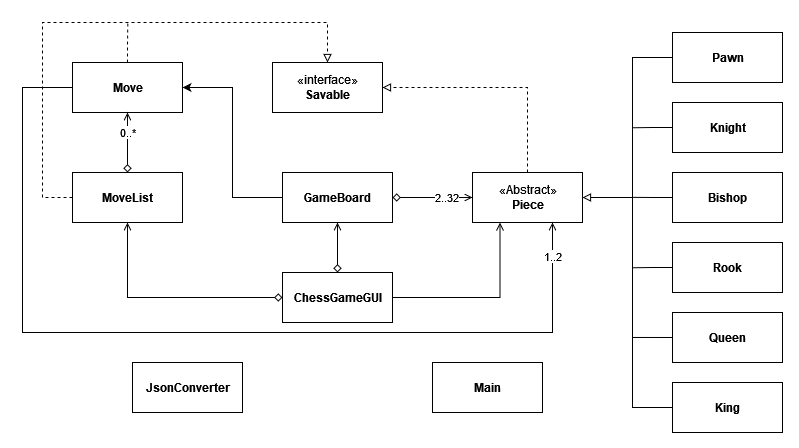

The diagram above was exported from draw.io. Its source (the exported page's mxGraphModel, read from the mxfile embedded in the PNG):
<mxGraphModel dx="1024" dy="533" grid="1" gridSize="10" guides="1" tooltips="1" connect="1" arrows="1" fold="1" page="1" pageScale="1" pageWidth="827" pageHeight="1169" math="0" shadow="0">
  <root>
    <mxCell id="WIyWlLk6GJQsqaUBKTNV-0" />
    <mxCell id="WIyWlLk6GJQsqaUBKTNV-1" parent="WIyWlLk6GJQsqaUBKTNV-0" />
    <mxCell id="XbdSWBtqqr1t60KT2_06-113" style="edgeStyle=orthogonalEdgeStyle;rounded=0;orthogonalLoop=1;jettySize=auto;html=1;entryX=1;entryY=0.5;entryDx=0;entryDy=0;startArrow=none;startFill=0;endArrow=block;endFill=0;dashed=1;" edge="1" parent="WIyWlLk6GJQsqaUBKTNV-1" source="XbdSWBtqqr1t60KT2_06-48" target="XbdSWBtqqr1t60KT2_06-89">
      <mxGeometry relative="1" as="geometry">
        <Array as="points">
          <mxPoint x="525" y="75" />
        </Array>
      </mxGeometry>
    </mxCell>
    <mxCell id="XbdSWBtqqr1t60KT2_06-48" value="&lt;div&gt;«Abstract»&lt;b&gt;&lt;br&gt;&lt;/b&gt;&lt;/div&gt;&lt;div&gt;&lt;b&gt;Piece&lt;/b&gt;&lt;/div&gt;" style="html=1;" vertex="1" parent="WIyWlLk6GJQsqaUBKTNV-1">
      <mxGeometry x="470" y="160" width="110" height="50" as="geometry" />
    </mxCell>
    <mxCell id="XbdSWBtqqr1t60KT2_06-103" style="edgeStyle=orthogonalEdgeStyle;rounded=0;orthogonalLoop=1;jettySize=auto;html=1;exitX=0;exitY=0.5;exitDx=0;exitDy=0;startArrow=none;startFill=0;endArrow=block;endFill=0;" edge="1" parent="WIyWlLk6GJQsqaUBKTNV-1" source="XbdSWBtqqr1t60KT2_06-49" target="XbdSWBtqqr1t60KT2_06-48">
      <mxGeometry relative="1" as="geometry">
        <mxPoint x="580" y="180" as="targetPoint" />
        <Array as="points">
          <mxPoint x="630" y="45" />
          <mxPoint x="630" y="185" />
        </Array>
      </mxGeometry>
    </mxCell>
    <mxCell id="XbdSWBtqqr1t60KT2_06-49" value="Pawn" style="html=1;fontStyle=1" vertex="1" parent="WIyWlLk6GJQsqaUBKTNV-1">
      <mxGeometry x="670" y="20" width="110" height="50" as="geometry" />
    </mxCell>
    <mxCell id="XbdSWBtqqr1t60KT2_06-79" style="edgeStyle=orthogonalEdgeStyle;rounded=0;orthogonalLoop=1;jettySize=auto;html=1;exitX=0;exitY=0.5;exitDx=0;exitDy=0;startArrow=none;startFill=0;endArrow=none;endFill=0;" edge="1" parent="WIyWlLk6GJQsqaUBKTNV-1" source="XbdSWBtqqr1t60KT2_06-59">
      <mxGeometry relative="1" as="geometry">
        <mxPoint x="630" y="115.27272727272725" as="targetPoint" />
      </mxGeometry>
    </mxCell>
    <mxCell id="XbdSWBtqqr1t60KT2_06-59" value="Knight" style="html=1;fontStyle=1" vertex="1" parent="WIyWlLk6GJQsqaUBKTNV-1">
      <mxGeometry x="670" y="90" width="110" height="50" as="geometry" />
    </mxCell>
    <mxCell id="XbdSWBtqqr1t60KT2_06-104" style="edgeStyle=orthogonalEdgeStyle;rounded=0;orthogonalLoop=1;jettySize=auto;html=1;exitX=0;exitY=0.5;exitDx=0;exitDy=0;startArrow=none;startFill=0;endArrow=none;endFill=0;" edge="1" parent="WIyWlLk6GJQsqaUBKTNV-1" source="XbdSWBtqqr1t60KT2_06-60">
      <mxGeometry relative="1" as="geometry">
        <mxPoint x="630" y="184.8571428571429" as="targetPoint" />
      </mxGeometry>
    </mxCell>
    <mxCell id="XbdSWBtqqr1t60KT2_06-60" value="Bishop" style="html=1;fontStyle=1" vertex="1" parent="WIyWlLk6GJQsqaUBKTNV-1">
      <mxGeometry x="670" y="160" width="110" height="50" as="geometry" />
    </mxCell>
    <mxCell id="XbdSWBtqqr1t60KT2_06-84" style="edgeStyle=orthogonalEdgeStyle;rounded=0;orthogonalLoop=1;jettySize=auto;html=1;exitX=0;exitY=0.5;exitDx=0;exitDy=0;startArrow=none;startFill=0;endArrow=none;endFill=0;" edge="1" parent="WIyWlLk6GJQsqaUBKTNV-1" source="XbdSWBtqqr1t60KT2_06-61">
      <mxGeometry relative="1" as="geometry">
        <mxPoint x="630" y="255.27272727272737" as="targetPoint" />
      </mxGeometry>
    </mxCell>
    <mxCell id="XbdSWBtqqr1t60KT2_06-61" value="&lt;b&gt;Rook&lt;/b&gt;" style="html=1;" vertex="1" parent="WIyWlLk6GJQsqaUBKTNV-1">
      <mxGeometry x="670" y="230" width="110" height="50" as="geometry" />
    </mxCell>
    <mxCell id="XbdSWBtqqr1t60KT2_06-83" style="edgeStyle=orthogonalEdgeStyle;rounded=0;orthogonalLoop=1;jettySize=auto;html=1;exitX=0;exitY=0.5;exitDx=0;exitDy=0;startArrow=none;startFill=0;endArrow=none;endFill=0;" edge="1" parent="WIyWlLk6GJQsqaUBKTNV-1" source="XbdSWBtqqr1t60KT2_06-62">
      <mxGeometry relative="1" as="geometry">
        <mxPoint x="630" y="324.969696969697" as="targetPoint" />
      </mxGeometry>
    </mxCell>
    <mxCell id="XbdSWBtqqr1t60KT2_06-62" value="&lt;b&gt;Queen&lt;/b&gt;" style="html=1;" vertex="1" parent="WIyWlLk6GJQsqaUBKTNV-1">
      <mxGeometry x="670" y="300" width="110" height="50" as="geometry" />
    </mxCell>
    <mxCell id="XbdSWBtqqr1t60KT2_06-82" style="edgeStyle=orthogonalEdgeStyle;rounded=0;orthogonalLoop=1;jettySize=auto;html=1;exitX=0;exitY=0.5;exitDx=0;exitDy=0;startArrow=none;startFill=0;endArrow=none;endFill=0;" edge="1" parent="WIyWlLk6GJQsqaUBKTNV-1" source="XbdSWBtqqr1t60KT2_06-63">
      <mxGeometry relative="1" as="geometry">
        <mxPoint x="630" y="150" as="targetPoint" />
      </mxGeometry>
    </mxCell>
    <mxCell id="XbdSWBtqqr1t60KT2_06-63" value="King" style="html=1;fontStyle=1" vertex="1" parent="WIyWlLk6GJQsqaUBKTNV-1">
      <mxGeometry x="670" y="370" width="110" height="50" as="geometry" />
    </mxCell>
    <mxCell id="XbdSWBtqqr1t60KT2_06-76" value="&lt;div&gt;2..32&lt;/div&gt;" style="edgeStyle=orthogonalEdgeStyle;rounded=0;orthogonalLoop=1;jettySize=auto;html=1;exitX=1;exitY=0.5;exitDx=0;exitDy=0;entryX=0;entryY=0.5;entryDx=0;entryDy=0;startArrow=diamond;startFill=0;endArrow=open;endFill=0;" edge="1" parent="WIyWlLk6GJQsqaUBKTNV-1" source="XbdSWBtqqr1t60KT2_06-68" target="XbdSWBtqqr1t60KT2_06-48">
      <mxGeometry x="0.3333" relative="1" as="geometry">
        <mxPoint as="offset" />
      </mxGeometry>
    </mxCell>
    <mxCell id="XbdSWBtqqr1t60KT2_06-101" style="edgeStyle=orthogonalEdgeStyle;rounded=0;orthogonalLoop=1;jettySize=auto;html=1;exitX=0.5;exitY=0;exitDx=0;exitDy=0;dashed=1;startArrow=none;startFill=0;endArrow=none;endFill=0;" edge="1" parent="WIyWlLk6GJQsqaUBKTNV-1" source="XbdSWBtqqr1t60KT2_06-71">
      <mxGeometry relative="1" as="geometry">
        <mxPoint x="125.28571428571445" y="10" as="targetPoint" />
      </mxGeometry>
    </mxCell>
    <mxCell id="XbdSWBtqqr1t60KT2_06-116" value="&lt;div&gt;1..2&lt;/div&gt;" style="edgeStyle=orthogonalEdgeStyle;rounded=0;orthogonalLoop=1;jettySize=auto;html=1;startArrow=none;startFill=0;endArrow=open;endFill=0;exitX=0;exitY=0.5;exitDx=0;exitDy=0;" edge="1" parent="WIyWlLk6GJQsqaUBKTNV-1" source="XbdSWBtqqr1t60KT2_06-71">
      <mxGeometry x="0.9281" relative="1" as="geometry">
        <mxPoint x="550" y="210" as="targetPoint" />
        <Array as="points">
          <mxPoint x="20" y="75" />
          <mxPoint x="20" y="320" />
          <mxPoint x="550" y="320" />
        </Array>
        <mxPoint as="offset" />
      </mxGeometry>
    </mxCell>
    <mxCell id="XbdSWBtqqr1t60KT2_06-71" value="Move" style="html=1;fontStyle=1" vertex="1" parent="WIyWlLk6GJQsqaUBKTNV-1">
      <mxGeometry x="70" y="50" width="110" height="50" as="geometry" />
    </mxCell>
    <mxCell id="XbdSWBtqqr1t60KT2_06-88" value="&lt;div&gt;0..*&lt;/div&gt;" style="edgeStyle=orthogonalEdgeStyle;rounded=0;orthogonalLoop=1;jettySize=auto;html=1;entryX=0.5;entryY=1;entryDx=0;entryDy=0;startArrow=diamond;startFill=0;endArrow=open;endFill=0;" edge="1" parent="WIyWlLk6GJQsqaUBKTNV-1" source="XbdSWBtqqr1t60KT2_06-85" target="XbdSWBtqqr1t60KT2_06-71">
      <mxGeometry x="0.3333" relative="1" as="geometry">
        <Array as="points">
          <mxPoint x="125" y="100" />
          <mxPoint x="125" y="100" />
        </Array>
        <mxPoint as="offset" />
      </mxGeometry>
    </mxCell>
    <mxCell id="XbdSWBtqqr1t60KT2_06-114" style="edgeStyle=orthogonalEdgeStyle;rounded=0;orthogonalLoop=1;jettySize=auto;html=1;entryX=0.5;entryY=0;entryDx=0;entryDy=0;dashed=1;startArrow=none;startFill=0;endArrow=block;endFill=0;" edge="1" parent="WIyWlLk6GJQsqaUBKTNV-1" source="XbdSWBtqqr1t60KT2_06-85" target="XbdSWBtqqr1t60KT2_06-89">
      <mxGeometry relative="1" as="geometry">
        <Array as="points">
          <mxPoint x="40" y="185" />
          <mxPoint x="40" y="10" />
          <mxPoint x="325" y="10" />
        </Array>
      </mxGeometry>
    </mxCell>
    <mxCell id="XbdSWBtqqr1t60KT2_06-85" value="MoveList" style="html=1;fontStyle=1" vertex="1" parent="WIyWlLk6GJQsqaUBKTNV-1">
      <mxGeometry x="70" y="160" width="110" height="50" as="geometry" />
    </mxCell>
    <mxCell id="XbdSWBtqqr1t60KT2_06-93" value="&lt;b&gt;Main&lt;/b&gt;" style="html=1;" vertex="1" parent="WIyWlLk6GJQsqaUBKTNV-1">
      <mxGeometry x="430" y="350" width="110" height="50" as="geometry" />
    </mxCell>
    <mxCell id="XbdSWBtqqr1t60KT2_06-109" style="edgeStyle=orthogonalEdgeStyle;rounded=0;orthogonalLoop=1;jettySize=auto;html=1;entryX=0.25;entryY=1;entryDx=0;entryDy=0;startArrow=none;startFill=0;endArrow=open;endFill=0;" edge="1" parent="WIyWlLk6GJQsqaUBKTNV-1" source="XbdSWBtqqr1t60KT2_06-95" target="XbdSWBtqqr1t60KT2_06-48">
      <mxGeometry relative="1" as="geometry" />
    </mxCell>
    <mxCell id="XbdSWBtqqr1t60KT2_06-110" style="edgeStyle=orthogonalEdgeStyle;rounded=0;orthogonalLoop=1;jettySize=auto;html=1;exitX=0.5;exitY=0;exitDx=0;exitDy=0;entryX=0.5;entryY=1;entryDx=0;entryDy=0;startArrow=diamond;startFill=0;endArrow=open;endFill=0;" edge="1" parent="WIyWlLk6GJQsqaUBKTNV-1" source="XbdSWBtqqr1t60KT2_06-95" target="XbdSWBtqqr1t60KT2_06-68">
      <mxGeometry relative="1" as="geometry" />
    </mxCell>
    <mxCell id="XbdSWBtqqr1t60KT2_06-111" style="edgeStyle=orthogonalEdgeStyle;rounded=0;orthogonalLoop=1;jettySize=auto;html=1;entryX=0.5;entryY=1;entryDx=0;entryDy=0;startArrow=diamond;startFill=0;endArrow=open;endFill=0;" edge="1" parent="WIyWlLk6GJQsqaUBKTNV-1" source="XbdSWBtqqr1t60KT2_06-95" target="XbdSWBtqqr1t60KT2_06-85">
      <mxGeometry relative="1" as="geometry" />
    </mxCell>
    <mxCell id="XbdSWBtqqr1t60KT2_06-95" value="&lt;div&gt;&lt;b&gt;ChessGameGUI&lt;/b&gt;&lt;/div&gt;" style="html=1;" vertex="1" parent="WIyWlLk6GJQsqaUBKTNV-1">
      <mxGeometry x="280" y="260" width="110" height="50" as="geometry" />
    </mxCell>
    <mxCell id="XbdSWBtqqr1t60KT2_06-107" style="edgeStyle=orthogonalEdgeStyle;rounded=0;orthogonalLoop=1;jettySize=auto;html=1;exitX=0;exitY=0.5;exitDx=0;exitDy=0;startArrow=none;startFill=0;endArrow=classic;endFill=1;" edge="1" parent="WIyWlLk6GJQsqaUBKTNV-1" source="XbdSWBtqqr1t60KT2_06-68">
      <mxGeometry relative="1" as="geometry">
        <mxPoint x="180" y="75" as="targetPoint" />
        <Array as="points">
          <mxPoint x="230" y="185" />
          <mxPoint x="230" y="75" />
          <mxPoint x="180" y="75" />
        </Array>
      </mxGeometry>
    </mxCell>
    <mxCell id="XbdSWBtqqr1t60KT2_06-68" value="GameBoard" style="html=1;fontStyle=1" vertex="1" parent="WIyWlLk6GJQsqaUBKTNV-1">
      <mxGeometry x="280" y="160" width="110" height="50" as="geometry" />
    </mxCell>
    <mxCell id="XbdSWBtqqr1t60KT2_06-89" value="&lt;div&gt;«interface»&lt;b&gt;&lt;br&gt;&lt;/b&gt;&lt;/div&gt;&lt;div&gt;&lt;b&gt;Savable&lt;/b&gt;&lt;/div&gt;" style="html=1;" vertex="1" parent="WIyWlLk6GJQsqaUBKTNV-1">
      <mxGeometry x="270" y="50" width="110" height="50" as="geometry" />
    </mxCell>
    <mxCell id="XbdSWBtqqr1t60KT2_06-112" value="&lt;div&gt;&lt;b&gt;JsonConverter&lt;/b&gt;&lt;/div&gt;" style="html=1;" vertex="1" parent="WIyWlLk6GJQsqaUBKTNV-1">
      <mxGeometry x="130" y="350" width="110" height="50" as="geometry" />
    </mxCell>
  </root>
</mxGraphModel>